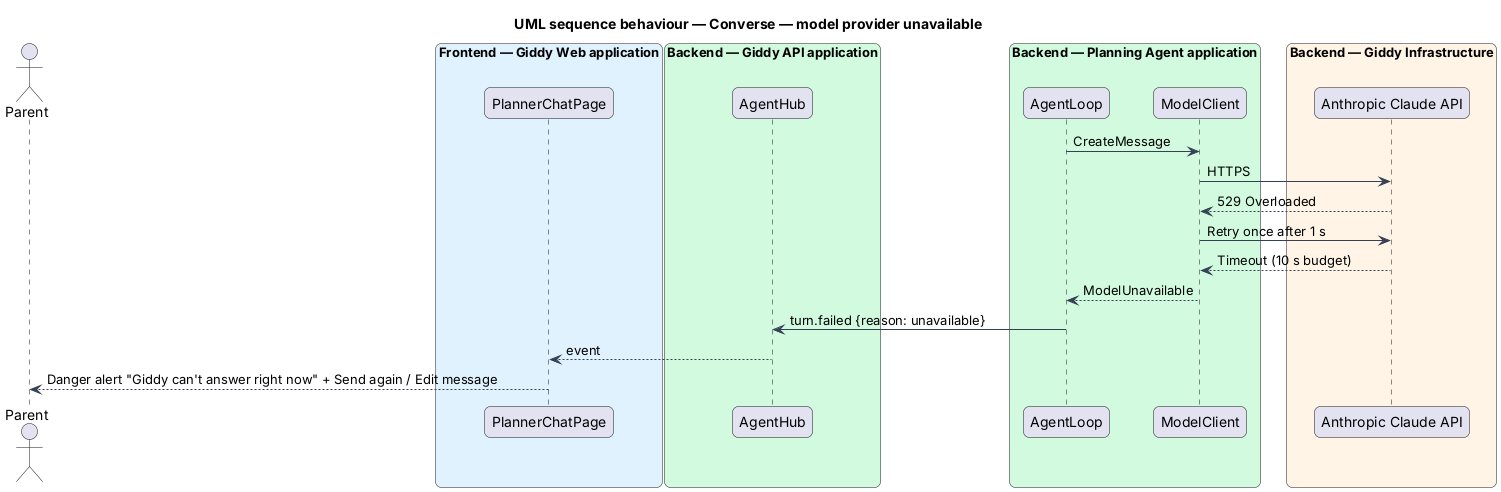

The diagram above was rendered by PlantUML. Its source (embedded in the PNG):
@startuml
title UML sequence behaviour — Converse — model provider unavailable
skinparam backgroundColor #FFFFFF
skinparam shadowing false
skinparam roundcorner 12
skinparam defaultFontName Arial
skinparam ArrowColor #344054
skinparam rectangle {
  BorderColor #344054
  FontColor #101828
}
skinparam package {
  BorderColor #667085
  FontColor #101828
  BackgroundColor #F9FAFB
}
actor "Parent" as actor
box "Frontend — Giddy Web application" #E0F2FE
  participant "PlannerChatPage" as page
end box
box "Backend — Giddy API application" #D1FADF
  participant "AgentHub" as hub
end box
box "Backend — Planning Agent application" #D1FADF
  participant "AgentLoop" as loop
  participant "ModelClient" as model
end box
box "Backend — Giddy Infrastructure" #FFF4E5
  participant "Anthropic Claude API" as llm
end box
loop -> model : CreateMessage
model -> llm : HTTPS
llm --> model : 529 Overloaded
model -> llm : Retry once after 1 s
llm --> model : Timeout (10 s budget)
model --> loop : ModelUnavailable
loop -> hub : turn.failed {reason: unavailable}
hub --> page : event
page --> actor : Danger alert "Giddy can't answer right now" + Send again / Edit message
@enduml